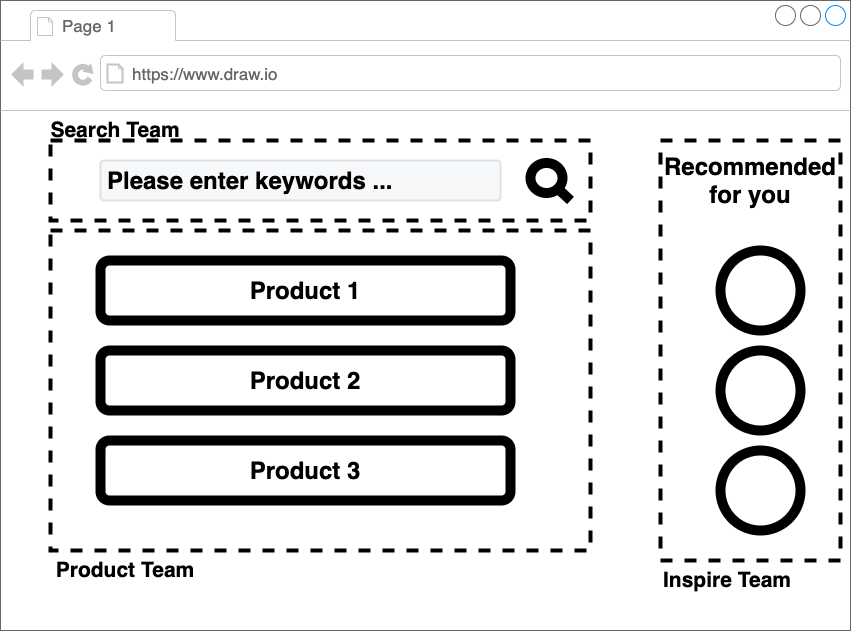

The diagram above was exported from draw.io. Its source (the exported page's mxGraphModel, read from the mxfile embedded in the PNG):
<mxGraphModel dx="2104" dy="1608" grid="1" gridSize="10" guides="1" tooltips="1" connect="1" arrows="1" fold="1" page="1" pageScale="1" pageWidth="850" pageHeight="1100" math="0" shadow="0">
  <root>
    <mxCell id="0" />
    <mxCell id="1" parent="0" />
    <mxCell id="24" value="" style="strokeWidth=1;shadow=0;dashed=0;align=center;html=1;shape=mxgraph.mockup.containers.browserWindow;rSize=0;strokeColor=#666666;strokeColor2=#008cff;strokeColor3=#c4c4c4;mainText=,;recursiveResize=0;" vertex="1" parent="1">
      <mxGeometry y="10" width="850" height="630" as="geometry" />
    </mxCell>
    <mxCell id="25" value="" style="rounded=0;whiteSpace=wrap;html=1;strokeWidth=4;dashed=1;fillColor=none;" vertex="1" parent="24">
      <mxGeometry x="50" y="230" width="540" height="320" as="geometry" />
    </mxCell>
    <mxCell id="26" value="" style="rounded=0;whiteSpace=wrap;html=1;strokeWidth=4;dashed=1;fillColor=none;" vertex="1" parent="24">
      <mxGeometry x="50" y="140" width="540" height="80" as="geometry" />
    </mxCell>
    <mxCell id="27" value="Page 1" style="strokeWidth=1;shadow=0;dashed=0;align=center;html=1;shape=mxgraph.mockup.containers.anchor;fontSize=17;fontColor=#666666;align=left;" vertex="1" parent="24">
      <mxGeometry x="60" y="12" width="110" height="26" as="geometry" />
    </mxCell>
    <mxCell id="28" value="https://www.draw.io" style="strokeWidth=1;shadow=0;dashed=0;align=center;html=1;shape=mxgraph.mockup.containers.anchor;rSize=0;fontSize=17;fontColor=#666666;align=left;" vertex="1" parent="24">
      <mxGeometry x="130" y="60" width="250" height="26" as="geometry" />
    </mxCell>
    <mxCell id="29" value="&lt;font color=&quot;#000000&quot;&gt;&lt;span style=&quot;font-size: 24px&quot;&gt;&lt;b&gt;Please enter keywords ...&lt;/b&gt;&lt;/span&gt;&lt;/font&gt;" style="rounded=1;arcSize=9;fillColor=#F7F8F9;align=left;spacingLeft=5;strokeColor=#DEE1E6;html=1;strokeWidth=2;fontSize=12" vertex="1" parent="24">
      <mxGeometry x="100" y="160" width="400" height="40" as="geometry" />
    </mxCell>
    <mxCell id="30" value="" style="html=1;verticalLabelPosition=bottom;align=center;labelBackgroundColor=#ffffff;verticalAlign=top;strokeWidth=10;shadow=0;dashed=0;shape=mxgraph.ios7.icons.looking_glass;" vertex="1" parent="24">
      <mxGeometry x="530" y="162.5" width="40" height="37.5" as="geometry" />
    </mxCell>
    <mxCell id="31" value="&lt;b&gt;&lt;font style=&quot;font-size: 24px&quot;&gt;Product 1&lt;/font&gt;&lt;/b&gt;" style="rounded=1;whiteSpace=wrap;html=1;strokeWidth=10;" vertex="1" parent="24">
      <mxGeometry x="100" y="260" width="410" height="60" as="geometry" />
    </mxCell>
    <mxCell id="32" value="&lt;span&gt;&lt;b&gt;&lt;font style=&quot;font-size: 24px&quot;&gt;Product 2&lt;/font&gt;&lt;/b&gt;&lt;/span&gt;" style="rounded=1;whiteSpace=wrap;html=1;strokeWidth=10;" vertex="1" parent="24">
      <mxGeometry x="100" y="350" width="410" height="60" as="geometry" />
    </mxCell>
    <mxCell id="33" value="&lt;span&gt;&lt;b&gt;&lt;font style=&quot;font-size: 24px&quot;&gt;Product 3&lt;/font&gt;&lt;/b&gt;&lt;/span&gt;" style="rounded=1;whiteSpace=wrap;html=1;strokeWidth=10;" vertex="1" parent="24">
      <mxGeometry x="100" y="440" width="410" height="60" as="geometry" />
    </mxCell>
    <mxCell id="34" value="" style="ellipse;whiteSpace=wrap;html=1;aspect=fixed;strokeWidth=10;" vertex="1" parent="24">
      <mxGeometry x="720" y="250" width="80" height="80" as="geometry" />
    </mxCell>
    <mxCell id="35" value="" style="ellipse;whiteSpace=wrap;html=1;aspect=fixed;strokeWidth=10;" vertex="1" parent="24">
      <mxGeometry x="720" y="350" width="80" height="80" as="geometry" />
    </mxCell>
    <mxCell id="36" value="" style="ellipse;whiteSpace=wrap;html=1;aspect=fixed;strokeWidth=10;" vertex="1" parent="24">
      <mxGeometry x="720" y="450" width="80" height="80" as="geometry" />
    </mxCell>
    <mxCell id="37" value="&lt;b&gt;&lt;font style=&quot;font-size: 24px&quot;&gt;Recommended for you&lt;/font&gt;&lt;/b&gt;" style="text;html=1;strokeColor=none;fillColor=none;align=center;verticalAlign=middle;whiteSpace=wrap;rounded=0;" vertex="1" parent="24">
      <mxGeometry x="660" y="145" width="180" height="70" as="geometry" />
    </mxCell>
    <mxCell id="38" value="&lt;b&gt;&lt;font style=&quot;font-size: 21px&quot;&gt;Search Team&lt;/font&gt;&lt;/b&gt;" style="text;html=1;strokeColor=none;fillColor=none;align=center;verticalAlign=middle;whiteSpace=wrap;rounded=0;dashed=1;" vertex="1" parent="24">
      <mxGeometry x="45" y="120" width="140" height="20" as="geometry" />
    </mxCell>
    <mxCell id="39" value="&lt;b&gt;&lt;font style=&quot;font-size: 21px&quot;&gt;Product Team&lt;/font&gt;&lt;/b&gt;" style="text;html=1;strokeColor=none;fillColor=none;align=center;verticalAlign=middle;whiteSpace=wrap;rounded=0;dashed=1;" vertex="1" parent="24">
      <mxGeometry x="50" y="560" width="150" height="20" as="geometry" />
    </mxCell>
    <mxCell id="40" value="&lt;b&gt;&lt;font style=&quot;font-size: 21px&quot;&gt;Inspire Team&lt;/font&gt;&lt;/b&gt;" style="text;html=1;strokeColor=none;fillColor=none;align=center;verticalAlign=middle;whiteSpace=wrap;rounded=0;dashed=1;" vertex="1" parent="24">
      <mxGeometry x="652" y="570" width="150" height="20" as="geometry" />
    </mxCell>
    <mxCell id="41" value="" style="rounded=0;whiteSpace=wrap;html=1;strokeWidth=4;dashed=1;fillColor=none;" vertex="1" parent="1">
      <mxGeometry x="660" y="150" width="180" height="420" as="geometry" />
    </mxCell>
  </root>
</mxGraphModel>